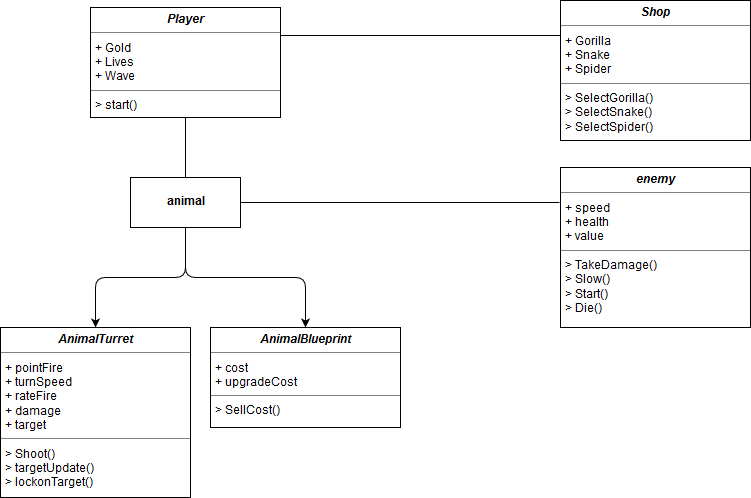

The diagram above was exported from draw.io. Its source (the exported page's mxGraphModel, read from the mxfile embedded in the PNG):
<mxGraphModel dx="1010" dy="555" grid="1" gridSize="10" guides="1" tooltips="1" connect="1" arrows="1" fold="1" page="1" pageScale="1" pageWidth="850" pageHeight="1100" math="0" shadow="0">
  <root>
    <mxCell id="0" />
    <mxCell id="1" parent="0" />
    <mxCell id="6RdPRp5fRkFoWzcd3uGW-11" value="&lt;p style=&quot;margin: 0px ; margin-top: 4px ; text-align: center&quot;&gt;&lt;i&gt;&lt;b&gt;enemy&lt;/b&gt;&lt;/i&gt;&lt;/p&gt;&lt;hr size=&quot;1&quot;&gt;&lt;p style=&quot;margin: 0px ; margin-left: 4px&quot;&gt;+ speed&lt;br&gt;+ health&lt;/p&gt;&lt;p style=&quot;margin: 0px ; margin-left: 4px&quot;&gt;+ value&lt;br&gt;&lt;/p&gt;&lt;hr size=&quot;1&quot;&gt;&lt;p style=&quot;margin: 0px ; margin-left: 4px&quot;&gt;&amp;gt; TakeDamage()&lt;/p&gt;&lt;p style=&quot;margin: 0px ; margin-left: 4px&quot;&gt;&amp;gt; Slow()&lt;/p&gt;&lt;p style=&quot;margin: 0px ; margin-left: 4px&quot;&gt;&amp;gt; Start()&lt;/p&gt;&lt;p style=&quot;margin: 0px ; margin-left: 4px&quot;&gt;&amp;gt; Die()&lt;br&gt;&lt;/p&gt;" style="verticalAlign=top;align=left;overflow=fill;fontSize=12;fontFamily=Helvetica;html=1;" vertex="1" parent="1">
      <mxGeometry x="580" y="200" width="190" height="160" as="geometry" />
    </mxCell>
    <mxCell id="6RdPRp5fRkFoWzcd3uGW-12" value="&lt;b&gt;animal&lt;/b&gt;" style="html=1;" vertex="1" parent="1">
      <mxGeometry x="150" y="210" width="110" height="50" as="geometry" />
    </mxCell>
    <mxCell id="6RdPRp5fRkFoWzcd3uGW-13" value="&lt;p style=&quot;margin: 0px ; margin-top: 4px ; text-align: center&quot;&gt;&lt;i&gt;&lt;b&gt;AnimalTurret&lt;/b&gt;&lt;/i&gt;&lt;br&gt;&lt;/p&gt;&lt;hr size=&quot;1&quot;&gt;&lt;p style=&quot;margin: 0px ; margin-left: 4px&quot;&gt;+ pointFire&lt;/p&gt;&lt;p style=&quot;margin: 0px ; margin-left: 4px&quot;&gt;+ turnSpeed&lt;/p&gt;&lt;p style=&quot;margin: 0px ; margin-left: 4px&quot;&gt;+ rateFire&lt;/p&gt;&lt;p style=&quot;margin: 0px ; margin-left: 4px&quot;&gt;+ damage&lt;/p&gt;&lt;p style=&quot;margin: 0px ; margin-left: 4px&quot;&gt;+ target&lt;br&gt;&lt;/p&gt;&lt;hr size=&quot;1&quot;&gt;&lt;p style=&quot;margin: 0px ; margin-left: 4px&quot;&gt;&amp;gt; Shoot()&lt;/p&gt;&lt;p style=&quot;margin: 0px ; margin-left: 4px&quot;&gt;&amp;gt; targetUpdate()&lt;/p&gt;&lt;p style=&quot;margin: 0px ; margin-left: 4px&quot;&gt;&amp;gt; lockonTarget()&lt;br&gt;&lt;/p&gt;" style="verticalAlign=top;align=left;overflow=fill;fontSize=12;fontFamily=Helvetica;html=1;" vertex="1" parent="1">
      <mxGeometry x="20" y="360" width="190" height="170" as="geometry" />
    </mxCell>
    <mxCell id="6RdPRp5fRkFoWzcd3uGW-14" value="&lt;p style=&quot;margin: 0px ; margin-top: 4px ; text-align: center&quot;&gt;&lt;i&gt;&lt;b&gt;AnimalBlueprint&lt;/b&gt;&lt;/i&gt;&lt;/p&gt;&lt;hr size=&quot;1&quot;&gt;&lt;p style=&quot;margin: 0px ; margin-left: 4px&quot;&gt;+ cost&lt;/p&gt;&lt;p style=&quot;margin: 0px ; margin-left: 4px&quot;&gt;+ upgradeCost&lt;br&gt;&lt;/p&gt;&lt;hr size=&quot;1&quot;&gt;&lt;p style=&quot;margin: 0px ; margin-left: 4px&quot;&gt;&amp;gt; SellCost()&lt;br&gt;&lt;/p&gt;" style="verticalAlign=top;align=left;overflow=fill;fontSize=12;fontFamily=Helvetica;html=1;" vertex="1" parent="1">
      <mxGeometry x="230" y="360" width="190" height="100" as="geometry" />
    </mxCell>
    <mxCell id="6RdPRp5fRkFoWzcd3uGW-16" value="&lt;p style=&quot;margin: 0px ; margin-top: 4px ; text-align: center&quot;&gt;&lt;i&gt;&lt;b&gt;Player&lt;/b&gt;&lt;/i&gt;&lt;/p&gt;&lt;hr size=&quot;1&quot;&gt;&lt;p style=&quot;margin: 0px ; margin-left: 4px&quot;&gt;+ Gold&lt;/p&gt;&lt;p style=&quot;margin: 0px ; margin-left: 4px&quot;&gt;+ Lives&lt;/p&gt;&lt;p style=&quot;margin: 0px ; margin-left: 4px&quot;&gt;+ Wave&lt;br&gt;&lt;/p&gt;&lt;hr size=&quot;1&quot;&gt;&lt;p style=&quot;margin: 0px ; margin-left: 4px&quot;&gt;&amp;gt; start()&lt;br&gt;&lt;/p&gt;" style="verticalAlign=top;align=left;overflow=fill;fontSize=12;fontFamily=Helvetica;html=1;" vertex="1" parent="1">
      <mxGeometry x="110" y="40" width="190" height="110" as="geometry" />
    </mxCell>
    <mxCell id="6RdPRp5fRkFoWzcd3uGW-17" value="" style="endArrow=none;html=1;entryX=0.5;entryY=1;entryDx=0;entryDy=0;exitX=0.5;exitY=0;exitDx=0;exitDy=0;" edge="1" parent="1" source="6RdPRp5fRkFoWzcd3uGW-12" target="6RdPRp5fRkFoWzcd3uGW-16">
      <mxGeometry width="50" height="50" relative="1" as="geometry">
        <mxPoint x="50" y="250" as="sourcePoint" />
        <mxPoint x="210" y="160" as="targetPoint" />
      </mxGeometry>
    </mxCell>
    <mxCell id="6RdPRp5fRkFoWzcd3uGW-18" value="" style="endArrow=classic;html=1;exitX=0.5;exitY=1;exitDx=0;exitDy=0;entryX=0.5;entryY=0;entryDx=0;entryDy=0;edgeStyle=orthogonalEdgeStyle;" edge="1" parent="1" source="6RdPRp5fRkFoWzcd3uGW-12" target="6RdPRp5fRkFoWzcd3uGW-13">
      <mxGeometry width="50" height="50" relative="1" as="geometry">
        <mxPoint x="20" y="600" as="sourcePoint" />
        <mxPoint x="70" y="550" as="targetPoint" />
      </mxGeometry>
    </mxCell>
    <mxCell id="6RdPRp5fRkFoWzcd3uGW-19" value="" style="endArrow=classic;html=1;exitX=0.5;exitY=1;exitDx=0;exitDy=0;entryX=0.5;entryY=0;entryDx=0;entryDy=0;edgeStyle=orthogonalEdgeStyle;" edge="1" parent="1" source="6RdPRp5fRkFoWzcd3uGW-12" target="6RdPRp5fRkFoWzcd3uGW-14">
      <mxGeometry width="50" height="50" relative="1" as="geometry">
        <mxPoint x="215" y="270" as="sourcePoint" />
        <mxPoint x="125" y="370" as="targetPoint" />
      </mxGeometry>
    </mxCell>
    <mxCell id="6RdPRp5fRkFoWzcd3uGW-20" value="" style="endArrow=none;html=1;exitX=1;exitY=0.5;exitDx=0;exitDy=0;" edge="1" parent="1" source="6RdPRp5fRkFoWzcd3uGW-12">
      <mxGeometry width="50" height="50" relative="1" as="geometry">
        <mxPoint x="215" y="220" as="sourcePoint" />
        <mxPoint x="579" y="235" as="targetPoint" />
      </mxGeometry>
    </mxCell>
    <mxCell id="6RdPRp5fRkFoWzcd3uGW-21" value="&lt;p style=&quot;margin: 0px ; margin-top: 4px ; text-align: center&quot;&gt;&lt;i&gt;&lt;b&gt;Shop&lt;/b&gt;&lt;/i&gt;&lt;b&gt;&lt;/b&gt;&lt;/p&gt;&lt;hr size=&quot;1&quot;&gt;&lt;p style=&quot;margin: 0px ; margin-left: 4px&quot;&gt;+ Gorilla&lt;/p&gt;&lt;p style=&quot;margin: 0px ; margin-left: 4px&quot;&gt;+ Snake&lt;/p&gt;&lt;p style=&quot;margin: 0px ; margin-left: 4px&quot;&gt;+ Spider&lt;br&gt;&lt;/p&gt;&lt;hr size=&quot;1&quot;&gt;&lt;p style=&quot;margin: 0px ; margin-left: 4px&quot;&gt;&amp;gt; SelectGorilla()&lt;/p&gt;&lt;p style=&quot;margin: 0px ; margin-left: 4px&quot;&gt;&amp;gt; SelectSnake()&lt;/p&gt;&lt;p style=&quot;margin: 0px ; margin-left: 4px&quot;&gt;&amp;gt; SelectSpider()&lt;br&gt;&lt;/p&gt;" style="verticalAlign=top;align=left;overflow=fill;fontSize=12;fontFamily=Helvetica;html=1;" vertex="1" parent="1">
      <mxGeometry x="580" y="33" width="190" height="140" as="geometry" />
    </mxCell>
    <mxCell id="6RdPRp5fRkFoWzcd3uGW-22" value="" style="endArrow=none;html=1;entryX=1;entryY=0.25;entryDx=0;entryDy=0;exitX=0;exitY=0.25;exitDx=0;exitDy=0;" edge="1" parent="1" source="6RdPRp5fRkFoWzcd3uGW-21" target="6RdPRp5fRkFoWzcd3uGW-16">
      <mxGeometry width="50" height="50" relative="1" as="geometry">
        <mxPoint x="215" y="220" as="sourcePoint" />
        <mxPoint x="215" y="160" as="targetPoint" />
      </mxGeometry>
    </mxCell>
  </root>
</mxGraphModel>